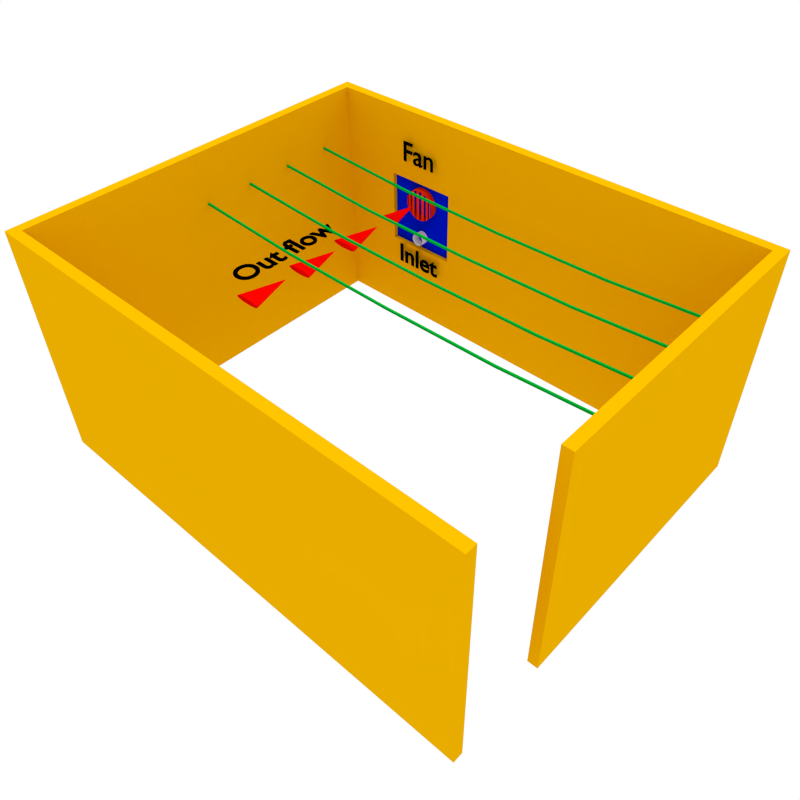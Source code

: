 # Source: room_current.blend  (saved by Blender 2.75.0; exported with 4.5.12 LTS)
import bpy
from mathutils import Matrix  # noqa: F401  (used for matrix-valued properties, if any)

bpy.ops.wm.read_factory_settings(use_empty=True)
scene = bpy.context.scene
scene.name = 'Scene'

# ---- collections
col_collection_1 = bpy.data.collections.new('Collection 1'); scene.collection.children.link(col_collection_1)

# ---- materials (node trees are filled in below, after node groups)
mat_material_002 = bpy.data.materials.new('Material.002')
mat_material_002.alpha_threshold = 0.0
mat_material_002.use_transparent_shadow = False
mat_material_002.diffuse_color = (0.0, 0.3844, 0.03097, 1.0)
mat_material_002.roughness = 0.5
mat_material_002.specular_intensity = 0.02318
mat_material = bpy.data.materials.new('Material')
mat_material.alpha_threshold = 0.0
mat_material.use_transparent_shadow = False
mat_material.diffuse_color = (0.0, 0.0, 0.0, 1.0)
mat_material.roughness = 0.5
mat_material.specular_intensity = 0.0
mat_material_005 = bpy.data.materials.new('Material.005')
mat_material_005.alpha_threshold = 0.0
mat_material_005.use_transparent_shadow = False
mat_material_005.diffuse_color = (0.8, 0.00134, 0.0, 1.0)
mat_material_005.roughness = 0.5
mat_material_005.specular_intensity = 0.0
mat_material_004 = bpy.data.materials.new('Material.004')
mat_material_004.alpha_threshold = 0.0
mat_material_004.use_transparent_shadow = False
mat_material_004.diffuse_color = (0.8, 0.02251, 0.0, 1.0)
mat_material_004.roughness = 0.5
mat_material_001 = bpy.data.materials.new('Material.001')
mat_material_001.alpha_threshold = 0.0
mat_material_001.use_transparent_shadow = False
mat_material_001.diffuse_color = (0.0, 0.00824, 0.8, 1.0)
mat_material_001.roughness = 0.5
mat_material_001.specular_intensity = 0.06051
mat_material_006 = bpy.data.materials.new('Material.006')
mat_material_006.alpha_threshold = 0.0
mat_material_006.use_transparent_shadow = False
mat_material_006.diffuse_color = (0.8, 0.4119, 0.0, 1.0)
mat_material_006.roughness = 0.5

# ---- material node trees

# ---- world
world_world = bpy.data.worlds.new('World'); scene.world = world_world
world_world.color = (1.0, 1.0, 1.0)
world_world.use_sun_shadow = False
world_world.sun_shadow_jitter_overblur = 0.0
world_world.cycles.sampling_method = 'MANUAL'
world_world.cycles.sample_map_resolution = 256

# ---- cameras
cam_camera = bpy.data.cameras.new('Camera')
cam_camera.clip_end = 100.0
cam_camera.lens = 35.0
cam_camera.sensor_width = 32.0
cam_camera.sensor_height = 18.0
cam_camera.ortho_scale = 7.314
cam_camera.dof.focus_distance = 0.0
cam_camera.dof.aperture_fstop = 128.0

# ---- lights
light_area_001 = bpy.data.lights.new('Area.001', 'AREA')
light_area_001.transmission_factor = 0.0
light_area_001.energy = 22.78
light_area_001.shadow_buffer_clip_start = 0.5
light_area_001.shadow_soft_size = 0.1
light_area_001.shadow_maximum_resolution = 0.006
light_area_001.use_absolute_resolution = True
light_area_001.size = 0.1
light_area_001.size_y = 0.1
light_area_001.cycles.use_multiple_importance_sampling = False
light_hemi = bpy.data.lights.new('Hemi', 'SUN')
light_hemi.transmission_factor = 0.0
light_hemi.angle = 0.1993
light_hemi.energy = 1.12
light_hemi.shadow_buffer_clip_start = 0.5
light_hemi.shadow_soft_size = 0.1
light_hemi.shadow_cascade_max_distance = 1000.0
light_hemi.cycles.use_multiple_importance_sampling = False

# ---- meshes
me_cube_003 = bpy.data.meshes.new('Cube.003')
me_cube_003.from_pydata([(-1.0, 0.0, -1.0), (-1.0, 0.0, 1.0), (-1.0, 2.0, -1.0), (-1.0, 2.0, 1.0), (1.0, 0.0, -1.0), (1.0, 0.0, 1.0), (1.0, 2.0, -1.0), (1.0, 2.0, 1.0), (-1.0, 0.5, -6.202), (-1.0, 1.0, -7.928), (-1.0, 1.5, -6.202), (-1.0, 1.5, -8.202), (-1.0, 1.0, -9.928), (-1.0, 0.5, -8.202), (1.0, 1.5, -6.202), (1.0, 1.0, -7.928), (1.0, 0.5, -6.202), (1.0, 0.5, -8.202), (1.0, 1.0, -9.928), (1.0, 1.5, -8.202)], [], [(10, 3, 2, 11), (3, 7, 6, 2), (16, 5, 4, 17), (5, 1, 0, 4), (11, 2, 6, 19), (14, 7, 3, 10), (5, 16, 8, 1), (16, 15, 9, 8), (15, 14, 10, 9), (0, 13, 17, 4), (13, 12, 18, 17), (12, 11, 19, 18), (7, 14, 19, 6), (14, 15, 18, 19), (15, 16, 17, 18), (1, 8, 13, 0), (8, 9, 12, 13), (9, 10, 11, 12)])
me_cube_003.materials.append(mat_material_002)
me_cube_003.use_remesh_preserve_volume = False
me_cube_003.use_remesh_preserve_attributes = False
me_cube_003.use_mirror_vertex_groups = False
me_cube_003.update()
me_cube_002 = bpy.data.meshes.new('Cube.002')
me_cube_002.from_pydata([(-1.0, 0.0, -1.0), (-1.0, 0.0, 1.0), (-1.0, 2.0, -1.0), (-1.0, 2.0, 1.0), (1.0, 0.0, -1.0), (1.0, 0.0, 1.0), (1.0, 2.0, -1.0), (1.0, 2.0, 1.0), (-1.0, 0.5, -6.202), (-1.0, 1.0, -7.928), (-1.0, 1.5, -6.202), (-1.0, 1.5, -8.202), (-1.0, 1.0, -9.928), (-1.0, 0.5, -8.202), (1.0, 1.5, -6.202), (1.0, 1.0, -7.928), (1.0, 0.5, -6.202), (1.0, 0.5, -8.202), (1.0, 1.0, -9.928), (1.0, 1.5, -8.202)], [], [(10, 3, 2, 11), (3, 7, 6, 2), (16, 5, 4, 17), (5, 1, 0, 4), (11, 2, 6, 19), (14, 7, 3, 10), (5, 16, 8, 1), (16, 15, 9, 8), (15, 14, 10, 9), (0, 13, 17, 4), (13, 12, 18, 17), (12, 11, 19, 18), (7, 14, 19, 6), (14, 15, 18, 19), (15, 16, 17, 18), (1, 8, 13, 0), (8, 9, 12, 13), (9, 10, 11, 12)])
me_cube_002.materials.append(mat_material_002)
me_cube_002.use_remesh_preserve_volume = False
me_cube_002.use_remesh_preserve_attributes = False
me_cube_002.use_mirror_vertex_groups = False
me_cube_002.update()
me_cube_001 = bpy.data.meshes.new('Cube.001')
me_cube_001.from_pydata([(-1.0, 0.0, -1.0), (-1.0, 0.0, 1.0), (-1.0, 2.0, -1.0), (-1.0, 2.0, 1.0), (1.0, 0.0, -1.0), (1.0, 0.0, 1.0), (1.0, 2.0, -1.0), (1.0, 2.0, 1.0), (-1.0, 0.5, -6.202), (-1.0, 1.0, -7.928), (-1.0, 1.5, -6.202), (-1.0, 1.5, -8.202), (-1.0, 1.0, -9.928), (-1.0, 0.5, -8.202), (1.0, 1.5, -6.202), (1.0, 1.0, -7.928), (1.0, 0.5, -6.202), (1.0, 0.5, -8.202), (1.0, 1.0, -9.928), (1.0, 1.5, -8.202)], [], [(10, 3, 2, 11), (3, 7, 6, 2), (16, 5, 4, 17), (5, 1, 0, 4), (11, 2, 6, 19), (14, 7, 3, 10), (5, 16, 8, 1), (16, 15, 9, 8), (15, 14, 10, 9), (0, 13, 17, 4), (13, 12, 18, 17), (12, 11, 19, 18), (7, 14, 19, 6), (14, 15, 18, 19), (15, 16, 17, 18), (1, 8, 13, 0), (8, 9, 12, 13), (9, 10, 11, 12)])
me_cube_001.materials.append(mat_material_002)
me_cube_001.use_remesh_preserve_volume = False
me_cube_001.use_remesh_preserve_attributes = False
me_cube_001.use_mirror_vertex_groups = False
me_cube_001.update()
me_cube = bpy.data.meshes.new('Cube')
me_cube.from_pydata([(-1.0, 0.0, -1.0), (-1.0, 0.0, 1.0), (-1.0, 2.0, -1.0), (-1.0, 2.0, 1.0), (1.0, 0.0, -1.0), (1.0, 0.0, 1.0), (1.0, 2.0, -1.0), (1.0, 2.0, 1.0), (-1.0, 0.5, -6.202), (-1.0, 1.0, -7.928), (-1.0, 1.5, -6.202), (-1.0, 1.5, -8.202), (-1.0, 1.0, -9.928), (-1.0, 0.5, -8.202), (1.0, 1.5, -6.202), (1.0, 1.0, -7.928), (1.0, 0.5, -6.202), (1.0, 0.5, -8.202), (1.0, 1.0, -9.928), (1.0, 1.5, -8.202)], [], [(10, 3, 2, 11), (3, 7, 6, 2), (16, 5, 4, 17), (5, 1, 0, 4), (11, 2, 6, 19), (14, 7, 3, 10), (5, 16, 8, 1), (16, 15, 9, 8), (15, 14, 10, 9), (0, 13, 17, 4), (13, 12, 18, 17), (12, 11, 19, 18), (7, 14, 19, 6), (14, 15, 18, 19), (15, 16, 17, 18), (1, 8, 13, 0), (8, 9, 12, 13), (9, 10, 11, 12)])
me_cube.materials.append(mat_material_002)
me_cube.use_remesh_preserve_volume = False
me_cube.use_remesh_preserve_attributes = False
me_cube.use_mirror_vertex_groups = False
me_cube.update()
me_cylinder_001 = bpy.data.meshes.new('Cylinder.001')
me_cylinder_001.from_pydata([(0.0, 1.0, -1.0), (0.0, 1.0, 1.0), (0.1951, 0.9808, -1.0), (0.1951, 0.9808, 1.0), (0.3827, 0.9239, -1.0), (0.3827, 0.9239, 1.0), (0.5556, 0.8315, -1.0), (0.5556, 0.8315, 1.0), (0.7071, 0.7071, -1.0), (0.7071, 0.7071, 1.0), (0.8315, 0.5556, -1.0), (0.8315, 0.5556, 1.0), (0.9239, 0.3827, -1.0), (0.9239, 0.3827, 1.0), (0.9808, 0.1951, -1.0), (0.9808, 0.1951, 1.0), (1.0, 7.55e-08, -1.0), (1.0, 7.55e-08, 1.0), (0.9808, -0.1951, -1.0), (0.9808, -0.1951, 1.0), (0.9239, -0.3827, -1.0), (0.9239, -0.3827, 1.0), (0.8315, -0.5556, -1.0), (0.8315, -0.5556, 1.0), (0.7071, -0.7071, -1.0), (0.7071, -0.7071, 1.0), (0.5556, -0.8315, -1.0), (0.5556, -0.8315, 1.0), (0.3827, -0.9239, -1.0), (0.3827, -0.9239, 1.0), (0.1951, -0.9808, -1.0), (0.1951, -0.9808, 1.0), (-3.258e-07, -1.0, -1.0), (-3.258e-07, -1.0, 1.0), (-0.1951, -0.9808, -1.0), (-0.1951, -0.9808, 1.0), (-0.3827, -0.9239, -1.0), (-0.3827, -0.9239, 1.0), (-0.5556, -0.8315, -1.0), (-0.5556, -0.8315, 1.0), (-0.7071, -0.7071, -1.0), (-0.7071, -0.7071, 1.0), (-0.8315, -0.5556, -1.0), (-0.8315, -0.5556, 1.0), (-0.9239, -0.3827, -1.0), (-0.9239, -0.3827, 1.0), (-0.9808, -0.1951, -1.0), (-0.9808, -0.1951, 1.0), (-1.0, 9.656e-07, -1.0), (-1.0, 9.656e-07, 1.0), (-0.9808, 0.1951, -1.0), (-0.9808, 0.1951, 1.0), (-0.9239, 0.3827, -1.0), (-0.9239, 0.3827, 1.0), (-0.8315, 0.5556, -1.0), (-0.8315, 0.5556, 1.0), (-0.7071, 0.7071, -1.0), (-0.7071, 0.7071, 1.0), (-0.5556, 0.8315, -1.0), (-0.5556, 0.8315, 1.0), (-0.3827, 0.9239, -1.0), (-0.3827, 0.9239, 1.0), (-0.1951, 0.9808, -1.0), (-0.1951, 0.9808, 1.0)], [], [(0, 1, 3, 2), (2, 3, 5, 4), (4, 5, 7, 6), (6, 7, 9, 8), (8, 9, 11, 10), (10, 11, 13, 12), (12, 13, 15, 14), (14, 15, 17, 16), (16, 17, 19, 18), (18, 19, 21, 20), (20, 21, 23, 22), (22, 23, 25, 24), (24, 25, 27, 26), (26, 27, 29, 28), (28, 29, 31, 30), (30, 31, 33, 32), (32, 33, 35, 34), (34, 35, 37, 36), (36, 37, 39, 38), (38, 39, 41, 40), (40, 41, 43, 42), (42, 43, 45, 44), (44, 45, 47, 46), (46, 47, 49, 48), (48, 49, 51, 50), (50, 51, 53, 52), (52, 53, 55, 54), (54, 55, 57, 56), (56, 57, 59, 58), (58, 59, 61, 60), (62, 63, 1, 0), (60, 61, 63, 62)])
me_cylinder_001.use_remesh_preserve_volume = False
me_cylinder_001.use_remesh_preserve_attributes = False
me_cylinder_001.use_mirror_vertex_groups = False
me_cylinder_001.update()
me_cone_004 = bpy.data.meshes.new('Cone.004')
me_cone_004.from_pydata([(8.136e-08, 0.5983, -1.0), (0.0, 0.0, 1.0), (0.02506, 0.5868, -1.0), (0.04915, 0.5528, -1.0), (0.07135, 0.4975, -1.0), (0.09081, 0.4231, -1.0), (0.1068, 0.3324, -1.0), (0.1187, 0.229, -1.0), (0.126, 0.1167, -1.0), (0.1284, 1.607e-07, -1.0), (0.126, -0.1167, -1.0), (0.1187, -0.229, -1.0), (0.1068, -0.3324, -1.0), (0.09081, -0.4231, -1.0), (0.07135, -0.4975, -1.0), (0.04915, -0.5528, -1.0), (0.02506, -0.5868, -1.0), (3.951e-08, -0.5983, -1.0), (-0.02506, -0.5868, -1.0), (-0.04915, -0.5528, -1.0), (-0.07135, -0.4975, -1.0), (-0.09081, -0.4231, -1.0), (-0.1068, -0.3324, -1.0), (-0.1187, -0.229, -1.0), (-0.126, -0.1167, -1.0), (-0.1284, 6.932e-07, -1.0), (-0.126, 0.1167, -1.0), (-0.1187, 0.229, -1.0), (-0.1068, 0.3324, -1.0), (-0.09081, 0.4231, -1.0), (-0.07135, 0.4975, -1.0), (-0.04915, 0.5528, -1.0), (-0.02505, 0.5868, -1.0)], [], [(31, 1, 32), (0, 1, 2), (30, 1, 31), (29, 1, 30), (28, 1, 29), (27, 1, 28), (26, 1, 27), (25, 1, 26), (24, 1, 25), (23, 1, 24), (22, 1, 23), (21, 1, 22), (20, 1, 21), (19, 1, 20), (18, 1, 19), (17, 1, 18), (16, 1, 17), (15, 1, 16), (14, 1, 15), (13, 1, 14), (12, 1, 13), (11, 1, 12), (10, 1, 11), (9, 1, 10), (8, 1, 9), (7, 1, 8), (6, 1, 7), (5, 1, 6), (4, 1, 5), (3, 1, 4), (32, 1, 0), (2, 1, 3), (0, 2, 3, 4, 5, 6, 7, 8, 9, 10, 11, 12, 13, 14, 15, 16, 17, 18, 19, 20, 21, 22, 23, 24, 25, 26, 27, 28, 29, 30, 31, 32)])
me_cone_004.materials.append(mat_material_005)
me_cone_004.use_remesh_preserve_volume = False
me_cone_004.use_remesh_preserve_attributes = False
me_cone_004.use_mirror_vertex_groups = False
me_cone_004.update()
me_cone_002 = bpy.data.meshes.new('Cone.002')
me_cone_002.from_pydata([(8.136e-08, 0.5983, -1.0), (0.0, 0.0, 1.0), (0.02506, 0.5868, -1.0), (0.04915, 0.5528, -1.0), (0.07135, 0.4975, -1.0), (0.09081, 0.4231, -1.0), (0.1068, 0.3324, -1.0), (0.1187, 0.229, -1.0), (0.126, 0.1167, -1.0), (0.1284, 1.607e-07, -1.0), (0.126, -0.1167, -1.0), (0.1187, -0.229, -1.0), (0.1068, -0.3324, -1.0), (0.09081, -0.4231, -1.0), (0.07135, -0.4975, -1.0), (0.04915, -0.5528, -1.0), (0.02506, -0.5868, -1.0), (3.951e-08, -0.5983, -1.0), (-0.02506, -0.5868, -1.0), (-0.04915, -0.5528, -1.0), (-0.07135, -0.4975, -1.0), (-0.09081, -0.4231, -1.0), (-0.1068, -0.3324, -1.0), (-0.1187, -0.229, -1.0), (-0.126, -0.1167, -1.0), (-0.1284, 6.932e-07, -1.0), (-0.126, 0.1167, -1.0), (-0.1187, 0.229, -1.0), (-0.1068, 0.3324, -1.0), (-0.09081, 0.4231, -1.0), (-0.07135, 0.4975, -1.0), (-0.04915, 0.5528, -1.0), (-0.02505, 0.5868, -1.0)], [], [(31, 1, 32), (0, 1, 2), (30, 1, 31), (29, 1, 30), (28, 1, 29), (27, 1, 28), (26, 1, 27), (25, 1, 26), (24, 1, 25), (23, 1, 24), (22, 1, 23), (21, 1, 22), (20, 1, 21), (19, 1, 20), (18, 1, 19), (17, 1, 18), (16, 1, 17), (15, 1, 16), (14, 1, 15), (13, 1, 14), (12, 1, 13), (11, 1, 12), (10, 1, 11), (9, 1, 10), (8, 1, 9), (7, 1, 8), (6, 1, 7), (5, 1, 6), (4, 1, 5), (3, 1, 4), (32, 1, 0), (2, 1, 3), (0, 2, 3, 4, 5, 6, 7, 8, 9, 10, 11, 12, 13, 14, 15, 16, 17, 18, 19, 20, 21, 22, 23, 24, 25, 26, 27, 28, 29, 30, 31, 32)])
me_cone_002.materials.append(mat_material_005)
me_cone_002.use_remesh_preserve_volume = False
me_cone_002.use_remesh_preserve_attributes = False
me_cone_002.use_mirror_vertex_groups = False
me_cone_002.update()
me_cone_001 = bpy.data.meshes.new('Cone.001')
me_cone_001.from_pydata([(8.136e-08, 0.5983, -1.0), (0.0, 0.0, 1.0), (0.02506, 0.5868, -1.0), (0.04915, 0.5528, -1.0), (0.07135, 0.4975, -1.0), (0.09081, 0.4231, -1.0), (0.1068, 0.3324, -1.0), (0.1187, 0.229, -1.0), (0.126, 0.1167, -1.0), (0.1284, 1.607e-07, -1.0), (0.126, -0.1167, -1.0), (0.1187, -0.229, -1.0), (0.1068, -0.3324, -1.0), (0.09081, -0.4231, -1.0), (0.07135, -0.4975, -1.0), (0.04915, -0.5528, -1.0), (0.02506, -0.5868, -1.0), (3.951e-08, -0.5983, -1.0), (-0.02506, -0.5868, -1.0), (-0.04915, -0.5528, -1.0), (-0.07135, -0.4975, -1.0), (-0.09081, -0.4231, -1.0), (-0.1068, -0.3324, -1.0), (-0.1187, -0.229, -1.0), (-0.126, -0.1167, -1.0), (-0.1284, 6.932e-07, -1.0), (-0.126, 0.1167, -1.0), (-0.1187, 0.229, -1.0), (-0.1068, 0.3324, -1.0), (-0.09081, 0.4231, -1.0), (-0.07135, 0.4975, -1.0), (-0.04915, 0.5528, -1.0), (-0.02505, 0.5868, -1.0)], [], [(31, 1, 32), (0, 1, 2), (30, 1, 31), (29, 1, 30), (28, 1, 29), (27, 1, 28), (26, 1, 27), (25, 1, 26), (24, 1, 25), (23, 1, 24), (22, 1, 23), (21, 1, 22), (20, 1, 21), (19, 1, 20), (18, 1, 19), (17, 1, 18), (16, 1, 17), (15, 1, 16), (14, 1, 15), (13, 1, 14), (12, 1, 13), (11, 1, 12), (10, 1, 11), (9, 1, 10), (8, 1, 9), (7, 1, 8), (6, 1, 7), (5, 1, 6), (4, 1, 5), (3, 1, 4), (32, 1, 0), (2, 1, 3), (0, 2, 3, 4, 5, 6, 7, 8, 9, 10, 11, 12, 13, 14, 15, 16, 17, 18, 19, 20, 21, 22, 23, 24, 25, 26, 27, 28, 29, 30, 31, 32)])
me_cone_001.materials.append(mat_material_005)
me_cone_001.use_remesh_preserve_volume = False
me_cone_001.use_remesh_preserve_attributes = False
me_cone_001.use_mirror_vertex_groups = False
me_cone_001.update()
me_cone = bpy.data.meshes.new('Cone')
me_cone.from_pydata([(8.136e-08, 0.5983, -1.0), (0.0, 0.0, 1.0), (0.02506, 0.5868, -1.0), (0.04915, 0.5528, -1.0), (0.07135, 0.4975, -1.0), (0.09081, 0.4231, -1.0), (0.1068, 0.3324, -1.0), (0.1187, 0.229, -1.0), (0.126, 0.1167, -1.0), (0.1284, 1.607e-07, -1.0), (0.126, -0.1167, -1.0), (0.1187, -0.229, -1.0), (0.1068, -0.3324, -1.0), (0.09081, -0.4231, -1.0), (0.07135, -0.4975, -1.0), (0.04915, -0.5528, -1.0), (0.02506, -0.5868, -1.0), (3.951e-08, -0.5983, -1.0), (-0.02506, -0.5868, -1.0), (-0.04915, -0.5528, -1.0), (-0.07135, -0.4975, -1.0), (-0.09081, -0.4231, -1.0), (-0.1068, -0.3324, -1.0), (-0.1187, -0.229, -1.0), (-0.126, -0.1167, -1.0), (-0.1284, 6.932e-07, -1.0), (-0.126, 0.1167, -1.0), (-0.1187, 0.229, -1.0), (-0.1068, 0.3324, -1.0), (-0.09081, 0.4231, -1.0), (-0.07135, 0.4975, -1.0), (-0.04915, 0.5528, -1.0), (-0.02505, 0.5868, -1.0)], [], [(31, 1, 32), (0, 1, 2), (30, 1, 31), (29, 1, 30), (28, 1, 29), (27, 1, 28), (26, 1, 27), (25, 1, 26), (24, 1, 25), (23, 1, 24), (22, 1, 23), (21, 1, 22), (20, 1, 21), (19, 1, 20), (18, 1, 19), (17, 1, 18), (16, 1, 17), (15, 1, 16), (14, 1, 15), (13, 1, 14), (12, 1, 13), (11, 1, 12), (10, 1, 11), (9, 1, 10), (8, 1, 9), (7, 1, 8), (6, 1, 7), (5, 1, 6), (4, 1, 5), (3, 1, 4), (32, 1, 0), (2, 1, 3), (0, 2, 3, 4, 5, 6, 7, 8, 9, 10, 11, 12, 13, 14, 15, 16, 17, 18, 19, 20, 21, 22, 23, 24, 25, 26, 27, 28, 29, 30, 31, 32)])
me_cone.materials.append(mat_material_005)
me_cone.use_remesh_preserve_volume = False
me_cone.use_remesh_preserve_attributes = False
me_cone.use_mirror_vertex_groups = False
me_cone.update()
me_cylinder = bpy.data.meshes.new('Cylinder')
me_cylinder.from_pydata([(-1.925, -1.728, 1.728), (-2.121, -1.738, 1.728), (-1.925, -1.724, 1.688), (-2.121, -1.734, 1.688), (-1.925, -1.712, 1.65), (-2.121, -1.723, 1.65), (-1.925, -1.693, 1.615), (-2.121, -1.704, 1.615), (-1.925, -1.668, 1.584), (-2.121, -1.678, 1.584), (-1.925, -1.637, 1.558), (-2.121, -1.647, 1.558), (-1.925, -1.601, 1.539), (-2.121, -1.612, 1.539), (-1.925, -1.563, 1.527), (-2.121, -1.573, 1.527), (-1.925, -1.523, 1.524), (-2.121, -1.533, 1.524), (-1.925, -1.483, 1.527), (-2.121, -1.493, 1.527), (-1.925, -1.444, 1.539), (-2.121, -1.455, 1.539), (-1.925, -1.409, 1.558), (-2.121, -1.42, 1.558), (-1.925, -1.378, 1.584), (-2.121, -1.389, 1.584), (-1.925, -1.352, 1.615), (-2.121, -1.363, 1.615), (-1.925, -1.334, 1.65), (-2.121, -1.344, 1.65), (-1.925, -1.322, 1.688), (-2.121, -1.332, 1.688), (-1.925, -1.318, 1.728), (-2.121, -1.329, 1.728), (-1.925, -1.322, 1.768), (-2.121, -1.332, 1.768), (-1.925, -1.334, 1.807), (-2.121, -1.344, 1.807), (-1.925, -1.352, 1.842), (-2.121, -1.363, 1.842), (-1.925, -1.378, 1.873), (-2.121, -1.389, 1.873), (-1.925, -1.409, 1.899), (-2.121, -1.42, 1.899), (-1.925, -1.444, 1.918), (-2.121, -1.455, 1.918), (-1.925, -1.483, 1.929), (-2.121, -1.493, 1.929), (-1.925, -1.523, 1.933), (-2.121, -1.533, 1.933), (-1.925, -1.563, 1.929), (-2.121, -1.573, 1.929), (-1.925, -1.601, 1.918), (-2.121, -1.612, 1.918), (-1.925, -1.637, 1.899), (-2.121, -1.647, 1.899), (-1.925, -1.668, 1.873), (-2.121, -1.678, 1.873), (-1.925, -1.693, 1.842), (-2.121, -1.704, 1.842), (-1.925, -1.712, 1.807), (-2.121, -1.723, 1.807), (-1.925, -1.724, 1.768), (-2.121, -1.734, 1.768)], [(4, 60)], [(0, 1, 3, 2), (2, 3, 5, 4), (4, 5, 7, 6), (6, 7, 9, 8), (8, 9, 11, 10), (10, 11, 13, 12), (12, 13, 15, 14), (14, 15, 17, 16), (16, 17, 19, 18), (18, 19, 21, 20), (20, 21, 23, 22), (22, 23, 25, 24), (24, 25, 27, 26), (26, 27, 29, 28), (28, 29, 31, 30), (30, 31, 33, 32), (32, 33, 35, 34), (34, 35, 37, 36), (36, 37, 39, 38), (38, 39, 41, 40), (40, 41, 43, 42), (42, 43, 45, 44), (44, 45, 47, 46), (46, 47, 49, 48), (48, 49, 51, 50), (50, 51, 53, 52), (52, 53, 55, 54), (54, 55, 57, 56), (56, 57, 59, 58), (58, 59, 61, 60), (60, 61, 63, 62), (62, 63, 1, 0), (28, 36, 38, 26), (24, 40, 42, 22), (20, 44, 46, 18), (16, 48, 50, 14), (12, 52, 54, 10), (8, 56, 58, 6)])
me_cylinder.materials.append(mat_material_004)
me_cylinder.use_remesh_preserve_volume = False
me_cylinder.use_remesh_preserve_attributes = False
me_cylinder.use_mirror_vertex_groups = False
me_cylinder.update()
me_plane = bpy.data.meshes.new('Plane')
me_plane.from_pydata([(-1.0, -1.0, 0.0), (1.0, -1.0, 0.0), (-1.0, 1.0, 0.0), (1.0, 1.0, 0.0)], [], [(0, 1, 3, 2)])
me_plane.materials.append(mat_material_001)
me_plane.use_remesh_preserve_volume = False
me_plane.use_remesh_preserve_attributes = False
me_plane.use_mirror_vertex_groups = False
me_plane.update()
me_cut = bpy.data.meshes.new('Cut')
me_cut.from_pydata([(4003.0, -103.2, 2550.0), (4003.0, -103.2, 0.0), (960.0, -103.2, 0.0), (960.0, -103.2, 2550.0), (960.0, 0.0, 0.0), (960.0, 0.0, 2550.0), (4003.0, 3410.0, 1760.0), (4003.0, 4983.0, 2550.0), (4003.0, 4210.0, 1760.0), (4003.0, 3410.0, 930.0), (4003.0, 4210.0, 930.0), (4003.0, 4983.0, 0.0), (-103.2, 4983.0, 0.0), (-103.2, -103.2, 0.0), (0.0, -103.2, 0.0), (0.0, 4880.0, 0.0), (3900.0, 4880.0, 0.0), (3900.0, 0.0, 0.0), (-103.2, 4983.0, 2550.0), (-103.2, -103.2, 2550.0), (0.0, -103.2, 2550.0), (0.0, 4880.0, 2550.0), (3900.0, 4880.0, 2550.0), (3900.0, 0.0, 2550.0), (3900.0, 3410.0, 1760.0), (3900.0, 3410.0, 930.0), (3900.0, 4210.0, 1760.0), (3900.0, 4210.0, 930.0)], [], [(0, 1, 2, 3), (3, 2, 4, 5), (0, 6, 7), (7, 6, 8), (0, 1, 9), (6, 0, 9), (7, 8, 10), (10, 9, 11), (7, 10, 11), (9, 1, 11), (2, 1, 11, 12, 13, 14, 15, 16, 17, 4), (3, 0, 7, 18, 19, 20, 21, 22, 23, 5), (5, 4, 17, 23), (18, 12, 11, 7), (24, 25, 9, 6), (26, 24, 6, 8), (27, 26, 8, 10), (25, 27, 10, 9), (19, 13, 12, 18), (20, 14, 13, 19), (21, 15, 14, 20), (22, 16, 15, 21), (22, 26, 24), (26, 22, 27), (27, 22, 16), (27, 16, 25), (24, 25, 23), (22, 24, 23), (23, 25, 17), (25, 16, 17)])
me_cut.materials.append(mat_material_006)
me_cut.use_remesh_preserve_volume = False
me_cut.use_remesh_preserve_attributes = False
me_cut.use_mirror_vertex_groups = False
me_cut.update()

# ---- curves / text
txt_text_003 = bpy.data.curves.new('Text.003', 'FONT')
txt_text_003.dimensions = '2D'
txt_text_003.body = 'Inlet'
txt_text_003.materials.append(mat_material)
txt_text_003.use_path_clamp = True
txt_text_003.bevel_resolution = 0
txt_text_003.offset = 0.004
txt_text_003.extrude = 0.003
txt_text_003.bevel_depth = 0.004
txt_text_003.align_x = 'CENTER'
txt_text_003.size = 0.37
txt_text_002 = bpy.data.curves.new('Text.002', 'FONT')
txt_text_002.dimensions = '2D'
txt_text_002.body = 'Out flow'
txt_text_002.materials.append(mat_material)
txt_text_002.use_path_clamp = True
txt_text_002.bevel_resolution = 2
txt_text_002.offset = 0.005
txt_text_002.extrude = 0.005
txt_text_002.bevel_depth = 0.002
txt_text_002.size = 0.4
txt_text_002.underline_height = 0.0
txt_text_001 = bpy.data.curves.new('Text.001', 'FONT')
txt_text_001.dimensions = '2D'
txt_text_001.body = 'Fan'
txt_text_001.materials.append(mat_material)
txt_text_001.use_path_clamp = True
txt_text_001.bevel_resolution = 2
txt_text_001.offset = 0.004
txt_text_001.extrude = 0.004
txt_text_001.align_x = 'CENTER'
txt_text_001.size = 0.37
cu_beziercircle = bpy.data.curves.new('BezierCircle', 'CURVE')
cu_beziercircle.dimensions = '3D'
_sp = cu_beziercircle.splines.new('BEZIER'); _sp.bezier_points.add(3)
_sp.bezier_points.foreach_set('co', [-1.0, 0.0, 0.0, 0.0, 1.0, 0.0, 1.0, 0.0, 0.0, 0.0, -1.0, 0.0])
_sp.bezier_points.foreach_set('handle_left', [-1.0, -0.5521, 0.0, -0.5521, 1.0, 0.0, 1.0, 0.5521, 0.0, 0.5521, -1.0, 0.0])
_sp.bezier_points.foreach_set('handle_right', [-1.0, 0.5521, 0.0, 0.5521, 1.0, 0.0, 1.0, -0.5521, 0.0, -0.5521, -1.0, 0.0])
for _p, _l, _r in zip(_sp.bezier_points, ['AUTO', 'AUTO', 'AUTO', 'AUTO'], ['AUTO', 'AUTO', 'AUTO', 'AUTO']): _p.handle_left_type = _l; _p.handle_right_type = _r
_sp.order_u = 0
_sp.order_v = 0
_sp.use_cyclic_u = True
cu_beziercircle.use_path = True
cu_beziercircle.use_path_clamp = True
cu_beziercircle.bevel_resolution = 0
cu_beziercircle.fill_mode = 'HALF'

# ---- objects
ob_cube_003 = bpy.data.objects.new('Cube.003', me_cube_003)
ob_cube_002 = bpy.data.objects.new('Cube.002', me_cube_002)
ob_cube_001 = bpy.data.objects.new('Cube.001', me_cube_001)
ob_cube = bpy.data.objects.new('Cube', me_cube)
ob_text_000 = bpy.data.objects.new('Text.000', txt_text_003)
ob_cylinder_001 = bpy.data.objects.new('Cylinder.001', me_cylinder_001)
ob_text_002 = bpy.data.objects.new('Text.002', txt_text_002)
ob_cone_003 = bpy.data.objects.new('Cone.003', me_cone_004)
ob_cone_002 = bpy.data.objects.new('Cone.002', me_cone_002)
ob_cone_001 = bpy.data.objects.new('Cone.001', me_cone_001)
ob_cone = bpy.data.objects.new('Cone', me_cone)
ob_cylinder = bpy.data.objects.new('Cylinder', me_cylinder)
ob_text_001 = bpy.data.objects.new('Text.001', txt_text_001)
ob_pipe_bevel = bpy.data.objects.new('pipe-bevel', cu_beziercircle)
ob_window_panel = bpy.data.objects.new('window-panel', me_plane)
ob_cam_focus = bpy.data.objects.new('cam-focus', None)
ob_area_001 = bpy.data.objects.new('Area.001', light_area_001)
ob_camera = bpy.data.objects.new('Camera', cam_camera)
ob_hemi = bpy.data.objects.new('Hemi', light_hemi)
ob_cut = bpy.data.objects.new('Cut', me_cut)

# ---- transforms, parenting, visibility, modifiers, constraints
ob_cube_003.location = (0.213, -2.8, 2.278)
ob_cube_003.scale = (0.01175, 2.788, 0.01175)
ob_cube_003.lineart.crease_threshold = 0.0
ob_cube_002.location = (-0.4094, -2.8, 2.278)
ob_cube_002.scale = (0.01175, 2.788, 0.01175)
ob_cube_002.lineart.crease_threshold = 0.0
ob_cube_001.location = (-1.004, -2.8, 2.278)
ob_cube_001.scale = (0.01175, 2.788, 0.01175)
ob_cube_001.lineart.crease_threshold = 0.0
ob_cube.location = (-1.621, -2.8, 2.278)
ob_cube.scale = (0.01175, 2.788, 0.01175)
ob_cube.lineart.crease_threshold = 0.0
ob_text_000.location = (-2.034, -1.58, 0.8035)
ob_text_000.rotation_euler = (1.571, 0.00714, 1.571)
ob_text_000.lineart.crease_threshold = 0.0
ob_cylinder_001.location = (-2.138, -1.589, 1.23)
ob_cylinder_001.rotation_euler = (-0.0, 1.571, 0.0)
ob_cylinder_001.scale = (0.08335, 0.08335, 0.09713)
ob_cylinder_001.lineart.crease_threshold = 0.0
ob_text_002.location = (0.5974, -1.819, 1.83)
ob_text_002.rotation_euler = (0.0, -0.0, 3.142)
ob_text_002.lineart.crease_threshold = 0.0
ob_cone_003.location = (-1.797, -1.635, 1.725)
ob_cone_003.rotation_euler = (-0.0, -1.571, 0.0)
ob_cone_003.scale = (0.2089, 0.2089, 0.2089)
ob_cone_003.lineart.crease_threshold = 0.0
ob_cone_002.location = (0.422, -1.635, 1.725)
ob_cone_002.rotation_euler = (-0.0, -1.571, 0.0)
ob_cone_002.scale = (0.2877, 0.2877, 0.2877)
ob_cone_002.lineart.crease_threshold = 0.0
ob_cone_001.location = (-0.3517, -1.635, 1.725)
ob_cone_001.rotation_euler = (-0.0, -1.571, 0.0)
ob_cone_001.scale = (0.2877, 0.2877, 0.2877)
ob_cone_001.lineart.crease_threshold = 0.0
ob_cone.location = (-1.076, -1.635, 1.725)
ob_cone.rotation_euler = (-0.0, -1.571, 0.0)
ob_cone.scale = (0.2877, 0.2877, 0.2877)
ob_cone.lineart.crease_threshold = 0.0
ob_cylinder.location = (-0.1244, -0.04773, 0.005287)
ob_cylinder.lineart.crease_threshold = 0.0
ob_text_001.location = (-2.034, -1.574, 2.287)
ob_text_001.rotation_euler = (1.571, 0.00714, 1.571)
ob_text_001.lineart.crease_threshold = 0.0
ob_pipe_bevel.location = (0.0, 0.0, 0.0)
ob_pipe_bevel.scale = (0.09313, 0.09313, 0.09313)
ob_pipe_bevel.lineart.crease_threshold = 0.0
ob_window_panel.location = (-2.146, -1.581, 1.546)
ob_window_panel.rotation_euler = (3.142, -1.571, 0.0)
ob_window_panel.scale = (0.4943, 0.4874, 0.4448)
ob_window_panel.lineart.crease_threshold = 0.0
ob_cam_focus.location = (0.2673, 0.2314, 1.097)
ob_cam_focus.empty_display_type = 'SPHERE'
ob_cam_focus.empty_image_offset = (0.0, 0.0)
ob_cam_focus.lineart.crease_threshold = 0.0
ob_area_001.location = (1.34, -5.721, 16.82)
ob_area_001.lineart.crease_threshold = 0.0
_c = ob_area_001.constraints.new('DAMPED_TRACK'); _c.name = 'Damped Track'
_c.target = ob_cam_focus
_c.track_axis = 'TRACK_NEGATIVE_Z'
ob_camera.location = (5.25, 4.965, 7.412)
ob_camera.rotation_euler = (2.815, 0.307, 1.271)
ob_camera.scale = (1.0, 1.0, 1.0)
ob_camera.lock_rotations_4d = False
ob_camera.empty_display_type = 'ARROWS'
ob_camera.color = (0.0, 0.0, 0.0, 0.0)
ob_camera.display_type = 'WIRE'
ob_camera.lineart.crease_threshold = 0.0
_c = ob_camera.constraints.new('DAMPED_TRACK'); _c.name = 'Damped Track'
_c.target = ob_cam_focus
_c.track_axis = 'TRACK_NEGATIVE_Z'
ob_hemi.location = (0.0, 0.0, 6.674)
ob_hemi.lineart.crease_threshold = 0.0
ob_cut.location = (2.369, 2.772, 0.0)
ob_cut.rotation_euler = (3.142, 3.142, -0.0)
ob_cut.scale = (0.001143, 0.001143, 0.001143)
ob_cut.lineart.crease_threshold = 0.0

# ---- collection membership
col_collection_1.objects.link(ob_cube_003)
col_collection_1.objects.link(ob_cube_002)
col_collection_1.objects.link(ob_cube_001)
col_collection_1.objects.link(ob_cube)
col_collection_1.objects.link(ob_text_000)
col_collection_1.objects.link(ob_cylinder_001)
col_collection_1.objects.link(ob_text_002)
col_collection_1.objects.link(ob_cone_003)
col_collection_1.objects.link(ob_cone_002)
col_collection_1.objects.link(ob_cone_001)
col_collection_1.objects.link(ob_cone)
col_collection_1.objects.link(ob_cylinder)
col_collection_1.objects.link(ob_text_001)
col_collection_1.objects.link(ob_pipe_bevel)
col_collection_1.objects.link(ob_window_panel)
col_collection_1.objects.link(ob_cam_focus)
col_collection_1.objects.link(ob_area_001)
col_collection_1.objects.link(ob_camera)
col_collection_1.objects.link(ob_hemi)
col_collection_1.objects.link(ob_cut)

# ---- scene / render settings (as saved in the file)
scene.camera = ob_camera
scene.frame_start = 1; scene.frame_end = 250; scene.frame_set(5)
scene.render.engine = 'BLENDER_EEVEE_NEXT'
scene.render.resolution_x = 1080
scene.render.pixel_aspect_x = 4.0
scene.render.pixel_aspect_y = 4.0
scene.render.fps = 30
scene.render.fps_base = 1.001
scene.render.dither_intensity = 0.0
scene.cycles.use_denoising = False
scene.cycles.samples = 10
scene.cycles.sampling_pattern = 'TABULATED_SOBOL'
scene.cycles.light_sampling_threshold = 0.0
scene.cycles.use_adaptive_sampling = False
scene.cycles.use_light_tree = False
scene.cycles.blur_glossy = 0.0
scene.cycles.pixel_filter_type = 'GAUSSIAN'
scene.cycles.sample_clamp_indirect = 0.0
scene.view_settings.view_transform = 'Standard'
bpy.context.view_layer.update()

